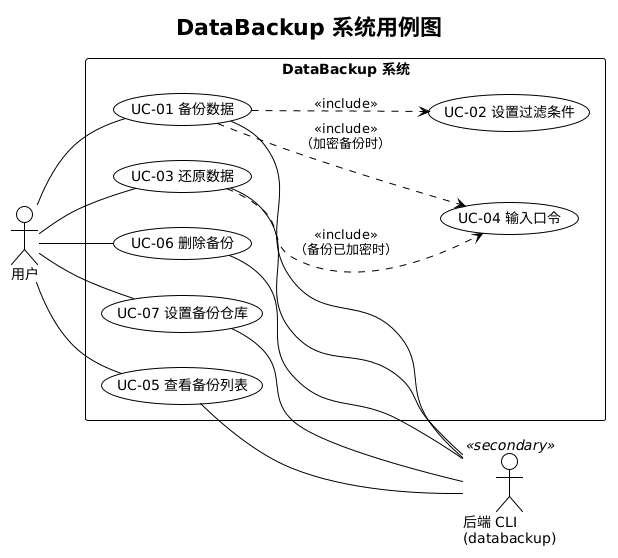

The diagram above was rendered by PlantUML. Its source (embedded in the PNG):
@startuml use-cases
!theme plain
left to right direction
title DataBackup 系统用例图

actor 用户 as user
actor "后端 CLI\n(databackup)" as cli <<secondary>>

rectangle "DataBackup 系统" {
  usecase "UC-01 备份数据" as uc01
  usecase "UC-02 设置过滤条件" as uc02
  usecase "UC-03 还原数据" as uc03
  usecase "UC-04 输入口令" as uc04
  usecase "UC-05 查看备份列表" as uc05
  usecase "UC-06 删除备份" as uc06
  usecase "UC-07 设置备份仓库" as uc07
}

user -- uc01
user -- uc03
user -- uc05
user -- uc06
user -- uc07
uc01 ..> uc02 : <<include>>
uc01 ..> uc04 : <<include>>\n（加密备份时）
uc03 ..> uc04 : <<include>>\n（备份已加密时）
uc01 -- cli
uc03 -- cli
uc05 -- cli
uc06 -- cli
uc07 -- cli
@enduml